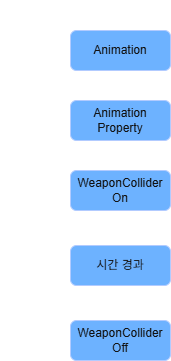

The diagram above was exported from draw.io. Its source (the exported page's mxGraphModel, read from the mxfile embedded in the PNG):
<mxGraphModel dx="1414" dy="841" grid="1" gridSize="10" guides="1" tooltips="1" connect="1" arrows="1" fold="1" page="1" pageScale="1" pageWidth="1169" pageHeight="827" math="0" shadow="0">
  <root>
    <mxCell id="0" />
    <mxCell id="1" parent="0" />
    <mxCell id="WLY4JP-H3w2YId9DQM3V-1" edge="1" parent="1" source="WLY4JP-H3w2YId9DQM3V-2" style="edgeStyle=orthogonalEdgeStyle;rounded=0;orthogonalLoop=1;jettySize=auto;html=1;exitX=0.5;exitY=1;exitDx=0;exitDy=0;entryX=0.5;entryY=0;entryDx=0;entryDy=0;" target="WLY4JP-H3w2YId9DQM3V-4">
      <mxGeometry relative="1" as="geometry" />
    </mxCell>
    <mxCell id="WLY4JP-H3w2YId9DQM3V-2" parent="1" style="rounded=1;whiteSpace=wrap;html=1;fillColor=#0050ef;fontColor=#ffffff;strokeColor=#001DBC;" value="Animation" vertex="1">
      <mxGeometry height="40" width="100" x="100" y="80" as="geometry" />
    </mxCell>
    <mxCell id="WLY4JP-H3w2YId9DQM3V-3" edge="1" parent="1" source="WLY4JP-H3w2YId9DQM3V-4" style="edgeStyle=orthogonalEdgeStyle;rounded=0;orthogonalLoop=1;jettySize=auto;html=1;exitX=0.5;exitY=1;exitDx=0;exitDy=0;entryX=0.5;entryY=0;entryDx=0;entryDy=0;" target="WLY4JP-H3w2YId9DQM3V-6">
      <mxGeometry relative="1" as="geometry" />
    </mxCell>
    <mxCell id="WLY4JP-H3w2YId9DQM3V-4" parent="1" style="rounded=1;whiteSpace=wrap;html=1;fillColor=#0050ef;fontColor=#ffffff;strokeColor=#001DBC;" value="Animation Property" vertex="1">
      <mxGeometry height="40" width="100" x="100" y="150" as="geometry" />
    </mxCell>
    <mxCell id="WLY4JP-H3w2YId9DQM3V-5" edge="1" parent="1" source="WLY4JP-H3w2YId9DQM3V-6" style="edgeStyle=orthogonalEdgeStyle;rounded=0;orthogonalLoop=1;jettySize=auto;html=1;exitX=0.5;exitY=1;exitDx=0;exitDy=0;entryX=0.5;entryY=0;entryDx=0;entryDy=0;" target="WLY4JP-H3w2YId9DQM3V-8">
      <mxGeometry relative="1" as="geometry" />
    </mxCell>
    <mxCell id="WLY4JP-H3w2YId9DQM3V-6" parent="1" style="rounded=1;whiteSpace=wrap;html=1;fillColor=#0050ef;fontColor=#ffffff;strokeColor=#001DBC;" value="WeaponCollider On" vertex="1">
      <mxGeometry height="40" width="100" x="100" y="220" as="geometry" />
    </mxCell>
    <mxCell id="WLY4JP-H3w2YId9DQM3V-7" edge="1" parent="1" source="WLY4JP-H3w2YId9DQM3V-8" style="edgeStyle=orthogonalEdgeStyle;rounded=0;orthogonalLoop=1;jettySize=auto;html=1;exitX=0.5;exitY=1;exitDx=0;exitDy=0;entryX=0.5;entryY=0;entryDx=0;entryDy=0;" target="WLY4JP-H3w2YId9DQM3V-10">
      <mxGeometry relative="1" as="geometry" />
    </mxCell>
    <mxCell id="WLY4JP-H3w2YId9DQM3V-8" parent="1" style="rounded=1;whiteSpace=wrap;html=1;fillColor=#0050ef;fontColor=#ffffff;strokeColor=#001DBC;" value="시간 경과" vertex="1">
      <mxGeometry height="40" width="100" x="100" y="295" as="geometry" />
    </mxCell>
    <mxCell id="WLY4JP-H3w2YId9DQM3V-9" parent="1" style="text;html=1;whiteSpace=wrap;strokeColor=none;fillColor=none;align=center;verticalAlign=middle;rounded=0;" value="개선 후" vertex="1">
      <mxGeometry height="30" width="100" x="30" y="50" as="geometry" />
    </mxCell>
    <mxCell id="WLY4JP-H3w2YId9DQM3V-10" parent="1" style="rounded=1;whiteSpace=wrap;html=1;fillColor=#0050ef;fontColor=#ffffff;strokeColor=#001DBC;" value="WeaponCollider Off" vertex="1">
      <mxGeometry height="40" width="100" x="100" y="370" as="geometry" />
    </mxCell>
  </root>
</mxGraphModel>